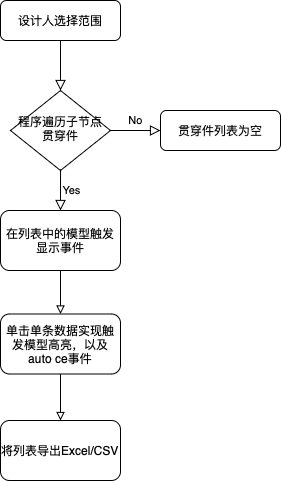

The diagram above was exported from draw.io. Its source (the exported page's mxGraphModel, read from the mxfile embedded in the PNG):
<mxGraphModel dx="1440" dy="509" grid="1" gridSize="10" guides="1" tooltips="1" connect="1" arrows="1" fold="1" page="1" pageScale="1" pageWidth="583" pageHeight="827" math="0" shadow="0">
  <root>
    <mxCell id="WIyWlLk6GJQsqaUBKTNV-0" />
    <mxCell id="WIyWlLk6GJQsqaUBKTNV-1" parent="WIyWlLk6GJQsqaUBKTNV-0" />
    <mxCell id="WIyWlLk6GJQsqaUBKTNV-2" value="" style="rounded=0;html=1;jettySize=auto;orthogonalLoop=1;fontSize=11;endArrow=block;endFill=0;endSize=8;strokeWidth=1;shadow=0;labelBackgroundColor=none;edgeStyle=orthogonalEdgeStyle;" parent="WIyWlLk6GJQsqaUBKTNV-1" source="WIyWlLk6GJQsqaUBKTNV-3" target="WIyWlLk6GJQsqaUBKTNV-6" edge="1">
      <mxGeometry relative="1" as="geometry" />
    </mxCell>
    <mxCell id="WIyWlLk6GJQsqaUBKTNV-3" value="设计人选择范围" style="rounded=1;whiteSpace=wrap;html=1;fontSize=12;glass=0;strokeWidth=1;shadow=0;" parent="WIyWlLk6GJQsqaUBKTNV-1" vertex="1">
      <mxGeometry x="-431" y="40" width="120" height="40" as="geometry" />
    </mxCell>
    <mxCell id="WIyWlLk6GJQsqaUBKTNV-4" value="Yes" style="rounded=0;html=1;jettySize=auto;orthogonalLoop=1;fontSize=11;endArrow=block;endFill=0;endSize=8;strokeWidth=1;shadow=0;labelBackgroundColor=none;edgeStyle=orthogonalEdgeStyle;" parent="WIyWlLk6GJQsqaUBKTNV-1" source="WIyWlLk6GJQsqaUBKTNV-6" edge="1">
      <mxGeometry x="0.0141" y="10" relative="1" as="geometry">
        <mxPoint as="offset" />
        <mxPoint x="-371" y="250" as="targetPoint" />
      </mxGeometry>
    </mxCell>
    <mxCell id="WIyWlLk6GJQsqaUBKTNV-5" value="No" style="edgeStyle=orthogonalEdgeStyle;rounded=0;html=1;jettySize=auto;orthogonalLoop=1;fontSize=11;endArrow=block;endFill=0;endSize=8;strokeWidth=1;shadow=0;labelBackgroundColor=none;" parent="WIyWlLk6GJQsqaUBKTNV-1" source="WIyWlLk6GJQsqaUBKTNV-6" target="WIyWlLk6GJQsqaUBKTNV-7" edge="1">
      <mxGeometry y="10" relative="1" as="geometry">
        <mxPoint as="offset" />
      </mxGeometry>
    </mxCell>
    <mxCell id="WIyWlLk6GJQsqaUBKTNV-6" value="程序遍历子节点贯穿件" style="rhombus;whiteSpace=wrap;html=1;shadow=0;fontFamily=Helvetica;fontSize=12;align=center;strokeWidth=1;spacing=6;spacingTop=-4;" parent="WIyWlLk6GJQsqaUBKTNV-1" vertex="1">
      <mxGeometry x="-421" y="130" width="100" height="80" as="geometry" />
    </mxCell>
    <mxCell id="WIyWlLk6GJQsqaUBKTNV-7" value="贯穿件列表为空" style="rounded=1;whiteSpace=wrap;html=1;fontSize=12;glass=0;strokeWidth=1;shadow=0;" parent="WIyWlLk6GJQsqaUBKTNV-1" vertex="1">
      <mxGeometry x="-271" y="150" width="120" height="40" as="geometry" />
    </mxCell>
    <mxCell id="BhC55whcDp1UOqQrMUoT-4" value="" style="edgeStyle=orthogonalEdgeStyle;rounded=0;orthogonalLoop=1;jettySize=auto;html=1;endArrow=block;endFill=0;" edge="1" parent="WIyWlLk6GJQsqaUBKTNV-1" source="BhC55whcDp1UOqQrMUoT-0" target="BhC55whcDp1UOqQrMUoT-2">
      <mxGeometry relative="1" as="geometry" />
    </mxCell>
    <mxCell id="BhC55whcDp1UOqQrMUoT-0" value="在列表中的模型触发显示事件" style="rounded=1;whiteSpace=wrap;html=1;" vertex="1" parent="WIyWlLk6GJQsqaUBKTNV-1">
      <mxGeometry x="-431" y="250" width="120" height="60" as="geometry" />
    </mxCell>
    <mxCell id="BhC55whcDp1UOqQrMUoT-6" value="" style="edgeStyle=orthogonalEdgeStyle;rounded=0;orthogonalLoop=1;jettySize=auto;html=1;endArrow=block;endFill=0;" edge="1" parent="WIyWlLk6GJQsqaUBKTNV-1" source="BhC55whcDp1UOqQrMUoT-2" target="BhC55whcDp1UOqQrMUoT-5">
      <mxGeometry relative="1" as="geometry" />
    </mxCell>
    <mxCell id="BhC55whcDp1UOqQrMUoT-2" value="单击单条数据实现触发模型高亮，以及auto ce事件" style="rounded=1;whiteSpace=wrap;html=1;" vertex="1" parent="WIyWlLk6GJQsqaUBKTNV-1">
      <mxGeometry x="-431" y="353.5" width="120" height="60" as="geometry" />
    </mxCell>
    <mxCell id="BhC55whcDp1UOqQrMUoT-5" value="将列表导出Excel/CSV" style="rounded=1;whiteSpace=wrap;html=1;imageHeight=24;" vertex="1" parent="WIyWlLk6GJQsqaUBKTNV-1">
      <mxGeometry x="-431" y="460" width="120" height="60" as="geometry" />
    </mxCell>
  </root>
</mxGraphModel>